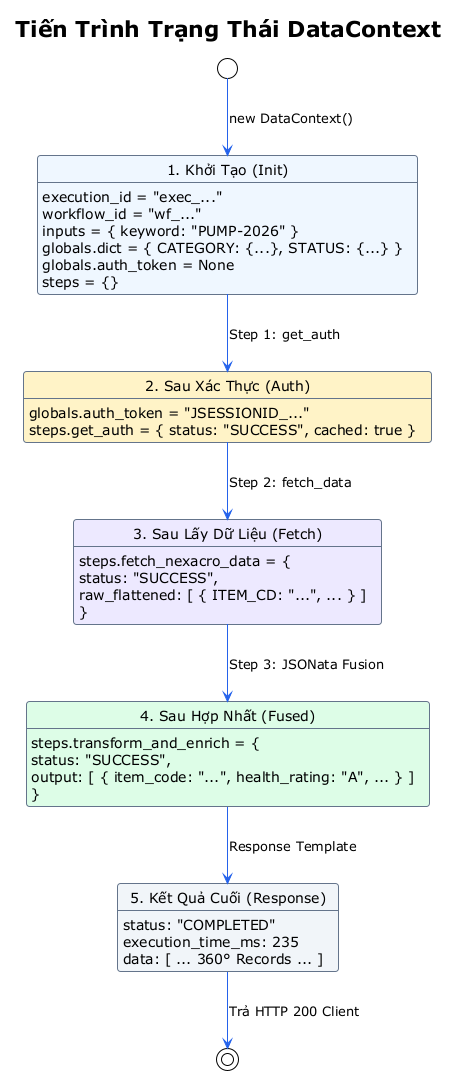

The diagram above was rendered by PlantUML. Its source (embedded in the PNG):
@startuml DataContext_State_Evolution
!theme plain
skinparam backgroundColor #FFFFFF
skinparam roundcorner 6
skinparam shadowing false
skinparam state {
    BackgroundColor #F8FAFC
    BorderColor #64748B
    ArrowColor #2563EB
}

title Tiến Trình Trạng Thái DataContext

[*] --> InitialState : new DataContext()

state "1. Khởi Tạo (Init)" as InitialState #EFF6FF {
    InitialState : execution_id = "exec_..."
    InitialState : workflow_id = "wf_..."
    InitialState : inputs = { keyword: "PUMP-2026" }
    InitialState : globals.dict = { CATEGORY: {...}, STATUS: {...} }
    InitialState : globals.auth_token = None
    InitialState : steps = {}
}

InitialState --> AfterAuth : Step 1: get_auth

state "2. Sau Xác Thực (Auth)" as AfterAuth #FEF3C7 {
    AfterAuth : globals.auth_token = "JSESSIONID_..."
    AfterAuth : steps.get_auth = { status: "SUCCESS", cached: true }
}

AfterAuth --> AfterFetch : Step 2: fetch_data

state "3. Sau Lấy Dữ Liệu (Fetch)" as AfterFetch #EDE9FE {
    AfterFetch : steps.fetch_nexacro_data = {
    AfterFetch :   status: "SUCCESS",
    AfterFetch :   raw_flattened: [ { ITEM_CD: "...", ... } ]
    AfterFetch : }
}

AfterFetch --> AfterTransform : Step 3: JSONata Fusion

state "4. Sau Hợp Nhất (Fused)" as AfterTransform #DCFCE7 {
    AfterTransform : steps.transform_and_enrich = {
    AfterTransform :   status: "SUCCESS",
    AfterTransform :   output: [ { item_code: "...", health_rating: "A", ... } ]
    AfterTransform : }
}

AfterTransform --> FinalResponse : Response Template

state "5. Kết Quả Cuối (Response)" as FinalResponse #F1F5F9 {
    FinalResponse : status: "COMPLETED"
    FinalResponse : execution_time_ms: 235
    FinalResponse : data: [ ... 360° Records ... ]
}

FinalResponse --> [*] : Trả HTTP 200 Client

@enduml